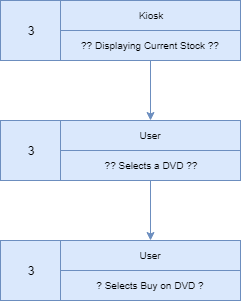

The diagram above was exported from draw.io. Its source (the exported page's mxGraphModel, read from the mxfile embedded in the PNG):
<mxGraphModel dx="460" dy="737" grid="1" gridSize="10" guides="1" tooltips="1" connect="1" arrows="1" fold="1" page="1" pageScale="1" pageWidth="827" pageHeight="1169" math="0" shadow="0">
  <root>
    <mxCell id="0" />
    <mxCell id="1" parent="0" />
    <mxCell id="rNA3uLsN9g1m54qxnN43-5" value="" style="rounded=0;whiteSpace=wrap;html=1;fillColor=#dae8fc;strokeColor=#6c8ebf;" parent="1" vertex="1">
      <mxGeometry x="293" y="179" width="240" height="60" as="geometry" />
    </mxCell>
    <mxCell id="rNA3uLsN9g1m54qxnN43-6" value="3" style="rounded=0;whiteSpace=wrap;html=1;fillColor=#dae8fc;strokeColor=#6c8ebf;" parent="1" vertex="1">
      <mxGeometry x="293" y="179" width="60" height="60" as="geometry" />
    </mxCell>
    <mxCell id="rNA3uLsN9g1m54qxnN43-7" value="User" style="rounded=0;whiteSpace=wrap;html=1;fontSize=10;fillColor=#dae8fc;strokeColor=#6c8ebf;" parent="1" vertex="1">
      <mxGeometry x="353" y="179" width="180" height="30" as="geometry" />
    </mxCell>
    <mxCell id="rNA3uLsN9g1m54qxnN43-20" style="edgeStyle=orthogonalEdgeStyle;rounded=0;orthogonalLoop=1;jettySize=auto;html=1;exitX=0.5;exitY=1;exitDx=0;exitDy=0;entryX=0.5;entryY=0;entryDx=0;entryDy=0;fontSize=10;fillColor=#dae8fc;strokeColor=#6c8ebf;" parent="1" source="rNA3uLsN9g1m54qxnN43-8" target="rNA3uLsN9g1m54qxnN43-11" edge="1">
      <mxGeometry relative="1" as="geometry" />
    </mxCell>
    <mxCell id="rNA3uLsN9g1m54qxnN43-8" value="?? Selects a DVD ??" style="rounded=0;whiteSpace=wrap;html=1;fontSize=10;fillColor=#dae8fc;strokeColor=#6c8ebf;" parent="1" vertex="1">
      <mxGeometry x="353" y="209" width="180" height="30" as="geometry" />
    </mxCell>
    <mxCell id="rNA3uLsN9g1m54qxnN43-9" value="" style="rounded=0;whiteSpace=wrap;html=1;fillColor=#dae8fc;strokeColor=#6c8ebf;" parent="1" vertex="1">
      <mxGeometry x="293" y="299" width="240" height="60" as="geometry" />
    </mxCell>
    <mxCell id="rNA3uLsN9g1m54qxnN43-10" value="3" style="rounded=0;whiteSpace=wrap;html=1;fillColor=#dae8fc;strokeColor=#6c8ebf;" parent="1" vertex="1">
      <mxGeometry x="293" y="299" width="60" height="60" as="geometry" />
    </mxCell>
    <mxCell id="rNA3uLsN9g1m54qxnN43-11" value="User" style="rounded=0;whiteSpace=wrap;html=1;fontSize=10;fillColor=#dae8fc;strokeColor=#6c8ebf;" parent="1" vertex="1">
      <mxGeometry x="353" y="299" width="180" height="30" as="geometry" />
    </mxCell>
    <mxCell id="rNA3uLsN9g1m54qxnN43-12" value="? Selects Buy on DVD ?" style="rounded=0;whiteSpace=wrap;html=1;fontSize=10;fillColor=#dae8fc;strokeColor=#6c8ebf;" parent="1" vertex="1">
      <mxGeometry x="353" y="329" width="180" height="30" as="geometry" />
    </mxCell>
    <mxCell id="rNA3uLsN9g1m54qxnN43-15" value="" style="rounded=0;whiteSpace=wrap;html=1;fillColor=#dae8fc;strokeColor=#6c8ebf;" parent="1" vertex="1">
      <mxGeometry x="293" y="59" width="240" height="60" as="geometry" />
    </mxCell>
    <mxCell id="rNA3uLsN9g1m54qxnN43-16" value="3" style="rounded=0;whiteSpace=wrap;html=1;fillColor=#dae8fc;strokeColor=#6c8ebf;" parent="1" vertex="1">
      <mxGeometry x="293" y="59" width="60" height="60" as="geometry" />
    </mxCell>
    <mxCell id="rNA3uLsN9g1m54qxnN43-17" value="Kiosk" style="rounded=0;whiteSpace=wrap;html=1;fontSize=10;fillColor=#dae8fc;strokeColor=#6c8ebf;" parent="1" vertex="1">
      <mxGeometry x="353" y="59" width="180" height="30" as="geometry" />
    </mxCell>
    <mxCell id="rNA3uLsN9g1m54qxnN43-19" style="edgeStyle=orthogonalEdgeStyle;rounded=0;orthogonalLoop=1;jettySize=auto;html=1;exitX=0.5;exitY=1;exitDx=0;exitDy=0;entryX=0.5;entryY=0;entryDx=0;entryDy=0;fontSize=10;fillColor=#dae8fc;strokeColor=#6c8ebf;" parent="1" source="rNA3uLsN9g1m54qxnN43-18" target="rNA3uLsN9g1m54qxnN43-7" edge="1">
      <mxGeometry relative="1" as="geometry" />
    </mxCell>
    <mxCell id="rNA3uLsN9g1m54qxnN43-18" value="?? Displaying Current Stock ??" style="rounded=0;whiteSpace=wrap;html=1;fontSize=10;fillColor=#dae8fc;strokeColor=#6c8ebf;" parent="1" vertex="1">
      <mxGeometry x="353" y="89" width="180" height="30" as="geometry" />
    </mxCell>
  </root>
</mxGraphModel>